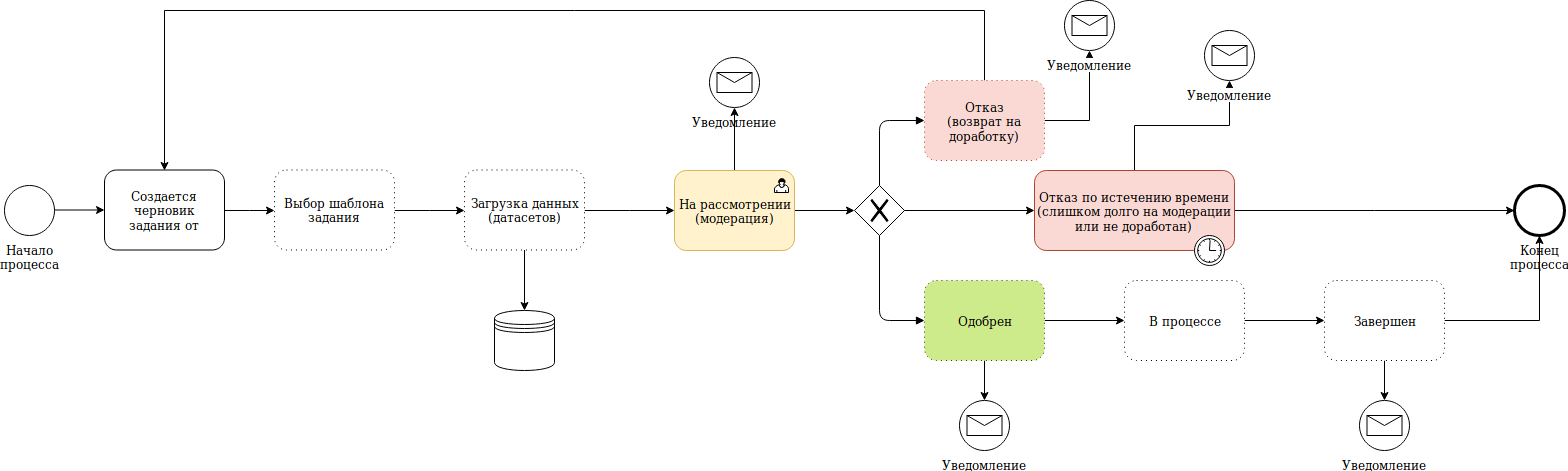

The diagram above was exported from draw.io. Its source (the exported page's mxGraphModel, read from the mxfile embedded in the PNG):
<mxGraphModel dx="1000" dy="1462" grid="1" gridSize="10" guides="1" tooltips="1" connect="1" arrows="1" fold="1" page="1" pageScale="1" pageWidth="850" pageHeight="1100" background="#ffffff" math="0" shadow="0">
  <root>
    <mxCell id="0" />
    <mxCell id="1" parent="0" />
    <mxCell id="2" value="&lt;div&gt;Начало&lt;/div&gt;&lt;div&gt;процесса&lt;br&gt;&lt;/div&gt;" style="shape=mxgraph.bpmn.shape;html=1;verticalLabelPosition=bottom;labelBackgroundColor=#ffffff;verticalAlign=top;perimeter=ellipsePerimeter;outline=standard;symbol=general;" vertex="1" parent="1">
      <mxGeometry x="20" y="264.5" width="50" height="50" as="geometry" />
    </mxCell>
    <mxCell id="3" value="Создается черновик задания от заказчика" style="shape=ext;rounded=1;html=1;whiteSpace=wrap;" vertex="1" parent="1">
      <mxGeometry x="120" y="249.5" width="120" height="80" as="geometry" />
    </mxCell>
    <mxCell id="4" value="&lt;div&gt;Конец &lt;br&gt;&lt;/div&gt;&lt;div&gt;процесса&lt;br&gt;&lt;/div&gt;" style="shape=mxgraph.bpmn.shape;html=1;verticalLabelPosition=bottom;labelBackgroundColor=#ffffff;verticalAlign=top;perimeter=ellipsePerimeter;outline=end;symbol=general;" vertex="1" parent="1">
      <mxGeometry x="1530" y="264.50000000000006" width="50" height="50" as="geometry" />
    </mxCell>
    <mxCell id="5" style="edgeStyle=orthogonalEdgeStyle;rounded=0;html=1;jettySize=auto;orthogonalLoop=1;" edge="1" source="2" target="3" parent="1">
      <mxGeometry relative="1" as="geometry" />
    </mxCell>
    <mxCell id="6" style="edgeStyle=orthogonalEdgeStyle;rounded=0;html=1;jettySize=auto;orthogonalLoop=1;entryX=0;entryY=0.5;entryDx=0;entryDy=0;" edge="1" source="35" target="39" parent="1">
      <mxGeometry relative="1" as="geometry">
        <mxPoint x="490" y="290" as="targetPoint" />
      </mxGeometry>
    </mxCell>
    <mxCell id="7" value="Уведомление" style="shape=mxgraph.bpmn.shape;html=1;verticalLabelPosition=bottom;labelBackgroundColor=#ffffff;verticalAlign=top;align=center;perimeter=ellipsePerimeter;outlineConnect=0;outline=standard;symbol=message;" vertex="1" parent="1">
      <mxGeometry x="725" y="137" width="50" height="50" as="geometry" />
    </mxCell>
    <mxCell id="8" value="" style="edgeStyle=orthogonalEdgeStyle;rounded=0;orthogonalLoop=1;jettySize=auto;html=1;" edge="1" source="10" target="23" parent="1">
      <mxGeometry relative="1" as="geometry" />
    </mxCell>
    <mxCell id="9" style="edgeStyle=orthogonalEdgeStyle;rounded=0;orthogonalLoop=1;jettySize=auto;html=1;entryX=0.5;entryY=1;entryDx=0;entryDy=0;" edge="1" source="10" target="7" parent="1">
      <mxGeometry relative="1" as="geometry" />
    </mxCell>
    <mxCell id="10" value="&lt;div&gt;На рассмотрении&lt;/div&gt;&lt;div&gt;(модерация)&lt;br&gt;&lt;/div&gt;" style="shape=ext;rounded=1;html=1;whiteSpace=wrap;fillColor=#fff2cc;strokeColor=#d6b656;" vertex="1" parent="1">
      <mxGeometry x="690" y="250" width="120" height="80" as="geometry" />
    </mxCell>
    <mxCell id="11" value="" style="shape=mxgraph.bpmn.user_task;html=1;outlineConnect=0;" vertex="1" parent="1">
      <mxGeometry x="790" y="258" width="14" height="14" as="geometry" />
    </mxCell>
    <mxCell id="12" value="" style="edgeStyle=orthogonalEdgeStyle;rounded=0;orthogonalLoop=1;jettySize=auto;html=1;" edge="1" source="14" target="16" parent="1">
      <mxGeometry relative="1" as="geometry" />
    </mxCell>
    <mxCell id="13" style="edgeStyle=orthogonalEdgeStyle;rounded=0;orthogonalLoop=1;jettySize=auto;html=1;entryX=0.5;entryY=0;entryDx=0;entryDy=0;" edge="1" source="14" target="29" parent="1">
      <mxGeometry relative="1" as="geometry" />
    </mxCell>
    <mxCell id="14" value="Одобрен" style="shape=ext;rounded=1;html=1;whiteSpace=wrap;dashed=1;dashPattern=1 4;fillColor=#cdeb8b;strokeColor=#36393d;" vertex="1" parent="1">
      <mxGeometry x="940" y="360" width="120" height="80" as="geometry" />
    </mxCell>
    <mxCell id="15" value="" style="edgeStyle=orthogonalEdgeStyle;rounded=0;orthogonalLoop=1;jettySize=auto;html=1;" edge="1" source="16" target="19" parent="1">
      <mxGeometry relative="1" as="geometry" />
    </mxCell>
    <mxCell id="16" value="В процессе" style="shape=ext;rounded=1;html=1;whiteSpace=wrap;dashed=1;dashPattern=1 4;" vertex="1" parent="1">
      <mxGeometry x="1140" y="360" width="120" height="80" as="geometry" />
    </mxCell>
    <mxCell id="17" style="edgeStyle=orthogonalEdgeStyle;rounded=0;orthogonalLoop=1;jettySize=auto;html=1;entryX=0.5;entryY=1;entryDx=0;entryDy=0;" edge="1" source="19" target="4" parent="1">
      <mxGeometry relative="1" as="geometry" />
    </mxCell>
    <mxCell id="18" style="edgeStyle=orthogonalEdgeStyle;rounded=0;orthogonalLoop=1;jettySize=auto;html=1;entryX=0.5;entryY=0;entryDx=0;entryDy=0;" edge="1" source="19" target="30" parent="1">
      <mxGeometry relative="1" as="geometry" />
    </mxCell>
    <mxCell id="19" value="Завершен" style="shape=ext;rounded=1;html=1;whiteSpace=wrap;dashed=1;dashPattern=1 4;" vertex="1" parent="1">
      <mxGeometry x="1340" y="360" width="120" height="80" as="geometry" />
    </mxCell>
    <mxCell id="20" style="edgeStyle=orthogonalEdgeStyle;rounded=0;orthogonalLoop=1;jettySize=auto;html=1;exitX=0.5;exitY=0;exitDx=0;exitDy=0;entryX=0.5;entryY=0;entryDx=0;entryDy=0;" edge="1" source="22" target="3" parent="1">
      <mxGeometry relative="1" as="geometry">
        <mxPoint x="110" y="130" as="targetPoint" />
        <Array as="points">
          <mxPoint x="1000" y="90" />
          <mxPoint x="180" y="90" />
        </Array>
      </mxGeometry>
    </mxCell>
    <mxCell id="21" style="edgeStyle=orthogonalEdgeStyle;rounded=0;orthogonalLoop=1;jettySize=auto;html=1;" edge="1" source="22" target="28" parent="1">
      <mxGeometry relative="1" as="geometry" />
    </mxCell>
    <mxCell id="22" value="&lt;div&gt;Отказ&lt;/div&gt;&lt;div&gt;(возврат на доработку)&lt;br&gt;&lt;/div&gt;" style="shape=ext;rounded=1;html=1;whiteSpace=wrap;dashed=1;dashPattern=1 4;fillColor=#fad9d5;strokeColor=#ae4132;" vertex="1" parent="1">
      <mxGeometry x="940" y="160" width="120" height="80" as="geometry" />
    </mxCell>
    <mxCell id="23" value="" style="shape=mxgraph.bpmn.shape;html=1;verticalLabelPosition=bottom;labelBackgroundColor=#ffffff;verticalAlign=top;align=center;perimeter=rhombusPerimeter;background=gateway;outlineConnect=0;outline=none;symbol=exclusiveGw;" vertex="1" parent="1">
      <mxGeometry x="870" y="265" width="50" height="50" as="geometry" />
    </mxCell>
    <mxCell id="24" value="" style="endArrow=block;endFill=1;endSize=6;html=1;exitX=0.5;exitY=0;exitDx=0;exitDy=0;entryX=0;entryY=0.5;entryDx=0;entryDy=0;" edge="1" source="23" target="22" parent="1">
      <mxGeometry width="100" relative="1" as="geometry">
        <mxPoint x="850" y="180" as="sourcePoint" />
        <mxPoint x="950" y="180" as="targetPoint" />
        <Array as="points">
          <mxPoint x="895" y="200" />
        </Array>
      </mxGeometry>
    </mxCell>
    <mxCell id="25" value="" style="endArrow=block;endFill=1;endSize=6;html=1;exitX=0.5;exitY=1;exitDx=0;exitDy=0;entryX=0;entryY=0.5;entryDx=0;entryDy=0;" edge="1" source="23" target="14" parent="1">
      <mxGeometry width="100" relative="1" as="geometry">
        <mxPoint x="810" y="440" as="sourcePoint" />
        <mxPoint x="910" y="440" as="targetPoint" />
        <Array as="points">
          <mxPoint x="895" y="400" />
        </Array>
      </mxGeometry>
    </mxCell>
    <mxCell id="26" style="edgeStyle=orthogonalEdgeStyle;rounded=0;orthogonalLoop=1;jettySize=auto;html=1;exitX=1;exitY=0.5;exitDx=0;exitDy=0;" edge="1" source="33" target="4" parent="1">
      <mxGeometry relative="1" as="geometry">
        <mxPoint x="1280" y="290" as="sourcePoint" />
      </mxGeometry>
    </mxCell>
    <mxCell id="27" style="edgeStyle=orthogonalEdgeStyle;rounded=0;orthogonalLoop=1;jettySize=auto;html=1;entryX=0.5;entryY=1;entryDx=0;entryDy=0;exitX=0.5;exitY=0;exitDx=0;exitDy=0;" edge="1" source="33" target="32" parent="1">
      <mxGeometry relative="1" as="geometry">
        <mxPoint x="1220" y="250" as="sourcePoint" />
      </mxGeometry>
    </mxCell>
    <mxCell id="28" value="Уведомление" style="shape=mxgraph.bpmn.shape;html=1;verticalLabelPosition=bottom;labelBackgroundColor=#ffffff;verticalAlign=top;align=center;perimeter=ellipsePerimeter;outlineConnect=0;outline=standard;symbol=message;" vertex="1" parent="1">
      <mxGeometry x="1080" y="80" width="50" height="50" as="geometry" />
    </mxCell>
    <mxCell id="29" value="Уведомление" style="shape=mxgraph.bpmn.shape;html=1;verticalLabelPosition=bottom;labelBackgroundColor=#ffffff;verticalAlign=top;align=center;perimeter=ellipsePerimeter;outlineConnect=0;outline=standard;symbol=message;" vertex="1" parent="1">
      <mxGeometry x="975" y="480" width="50" height="50" as="geometry" />
    </mxCell>
    <mxCell id="30" value="Уведомление" style="shape=mxgraph.bpmn.shape;html=1;verticalLabelPosition=bottom;labelBackgroundColor=#ffffff;verticalAlign=top;align=center;perimeter=ellipsePerimeter;outlineConnect=0;outline=standard;symbol=message;" vertex="1" parent="1">
      <mxGeometry x="1375" y="480" width="50" height="50" as="geometry" />
    </mxCell>
    <mxCell id="31" style="edgeStyle=orthogonalEdgeStyle;rounded=0;orthogonalLoop=1;jettySize=auto;html=1;exitX=1;exitY=0.5;exitDx=0;exitDy=0;entryX=0;entryY=0.5;entryDx=0;entryDy=0;" edge="1" source="23" target="33" parent="1">
      <mxGeometry relative="1" as="geometry">
        <mxPoint x="920" y="290" as="sourcePoint" />
        <mxPoint x="1000" y="290" as="targetPoint" />
      </mxGeometry>
    </mxCell>
    <mxCell id="32" value="Уведомление" style="shape=mxgraph.bpmn.shape;html=1;verticalLabelPosition=bottom;labelBackgroundColor=#ffffff;verticalAlign=top;align=center;perimeter=ellipsePerimeter;outlineConnect=0;outline=standard;symbol=message;" vertex="1" parent="1">
      <mxGeometry x="1220" y="110" width="50" height="50" as="geometry" />
    </mxCell>
    <mxCell id="33" value="&lt;div&gt;Отказ по истечению времени &lt;br&gt;&lt;/div&gt;&lt;div&gt;(слишком долго на модерации или не доработан)&lt;br&gt;&lt;/div&gt;" style="html=1;whiteSpace=wrap;rounded=1;fillColor=#fad9d5;strokeColor=#ae4132;" vertex="1" parent="1">
      <mxGeometry x="1050" y="250" width="200" height="80" as="geometry" />
    </mxCell>
    <mxCell id="34" value="" style="shape=mxgraph.bpmn.timer_start;perimeter=ellipsePerimeter;html=1;verticalLabelPosition=bottom;labelBackgroundColor=#ffffff;verticalAlign=top;outlineConnect=0;" vertex="1" parent="33">
      <mxGeometry x="1" y="1" width="30" height="30" relative="1" as="geometry">
        <mxPoint x="-40" y="-15" as="offset" />
      </mxGeometry>
    </mxCell>
    <mxCell id="35" value="Выбор шаблона задания" style="shape=ext;rounded=1;html=1;whiteSpace=wrap;dashed=1;dashPattern=1 4;" vertex="1" parent="1">
      <mxGeometry x="290" y="249.5" width="120" height="80" as="geometry" />
    </mxCell>
    <mxCell id="36" style="edgeStyle=orthogonalEdgeStyle;rounded=0;html=1;jettySize=auto;orthogonalLoop=1;entryX=0;entryY=0.5;entryDx=0;entryDy=0;" edge="1" source="3" target="35" parent="1">
      <mxGeometry relative="1" as="geometry">
        <mxPoint x="240" y="290" as="sourcePoint" />
        <mxPoint x="490" y="290" as="targetPoint" />
      </mxGeometry>
    </mxCell>
    <mxCell id="37" style="edgeStyle=orthogonalEdgeStyle;rounded=0;orthogonalLoop=1;jettySize=auto;html=1;" edge="1" source="39" target="10" parent="1">
      <mxGeometry relative="1" as="geometry" />
    </mxCell>
    <mxCell id="38" style="edgeStyle=orthogonalEdgeStyle;rounded=0;orthogonalLoop=1;jettySize=auto;html=1;entryX=0.5;entryY=0;entryDx=0;entryDy=0;" edge="1" source="39" target="40" parent="1">
      <mxGeometry relative="1" as="geometry" />
    </mxCell>
    <mxCell id="39" value="&lt;div&gt;Загрузка данных&lt;/div&gt;&lt;div&gt;(датасетов)&lt;br&gt;&lt;/div&gt;" style="shape=ext;rounded=1;html=1;whiteSpace=wrap;dashed=1;dashPattern=1 4;" vertex="1" parent="1">
      <mxGeometry x="480" y="249.5" width="120" height="80" as="geometry" />
    </mxCell>
    <mxCell id="40" value="" style="shape=datastore;whiteSpace=wrap;html=1;" vertex="1" parent="1">
      <mxGeometry x="510" y="390" width="60" height="60" as="geometry" />
    </mxCell>
  </root>
</mxGraphModel>